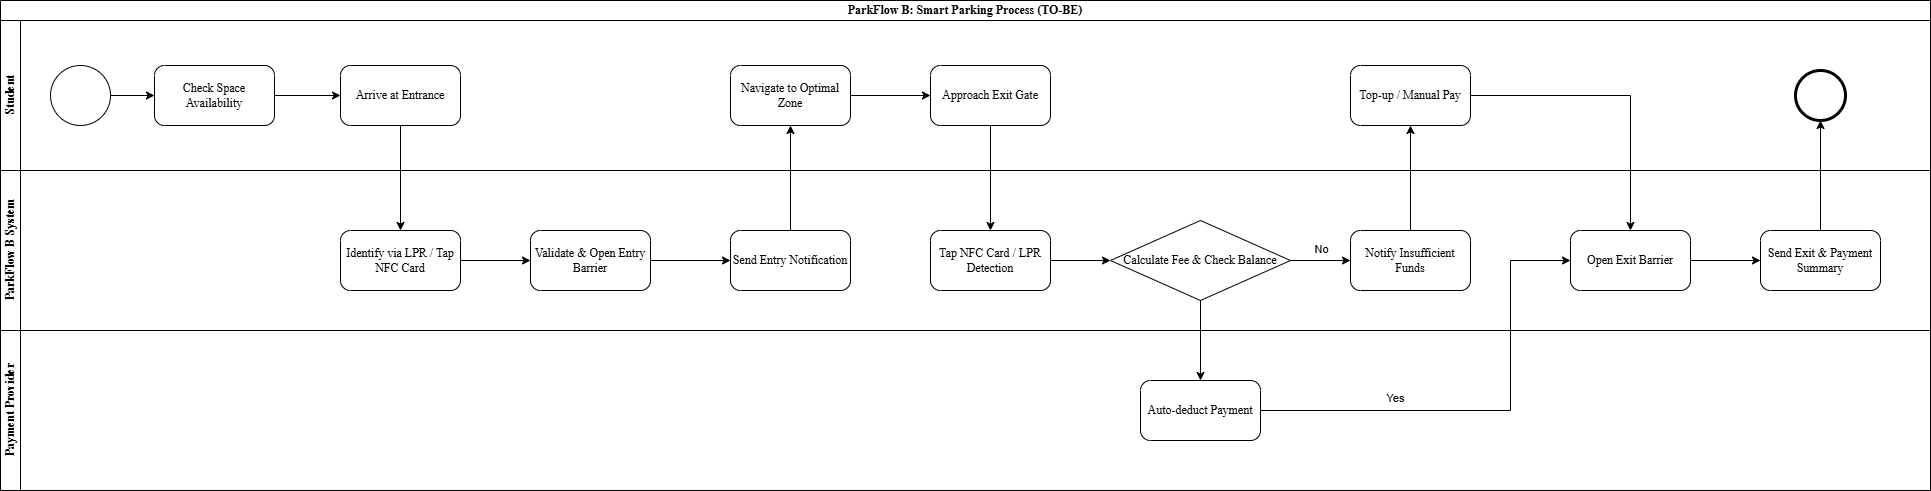

The diagram above was exported from draw.io. Its source (the exported page's mxGraphModel, read from the mxfile embedded in the PNG):
<mxGraphModel dx="2029" dy="709" grid="0" gridSize="10" guides="1" tooltips="1" connect="1" arrows="1" fold="1" page="1" pageScale="1" pageWidth="827" pageHeight="1169" math="0" shadow="0">
  <root>
    <mxCell id="0" />
    <mxCell id="1" parent="0" />
    <mxCell id="lAZgH3xs6ELfrsavCM2e-10" parent="1" style="swimlane;html=1;childLayout=stackLayout;resizeParent=1;resizeParentMax=0;horizontal=1;startSize=20;horizontalStack=0;whiteSpace=wrap;" value="&lt;b data-path-to-node=&quot;10,2,2,1,0,2&quot; data-index-in-node=&quot;0&quot;&gt;&lt;font face=&quot;Times New Roman&quot;&gt;ParkFlow B: Smart Parking Process (TO-BE)&lt;/font&gt;&lt;/b&gt;&lt;span class=&quot;citation-272&quot;&gt;&lt;/span&gt;" vertex="1">
      <mxGeometry height="490" width="1930" x="-590" y="310" as="geometry" />
    </mxCell>
    <mxCell id="lAZgH3xs6ELfrsavCM2e-11" parent="lAZgH3xs6ELfrsavCM2e-10" style="swimlane;html=1;startSize=20;horizontal=0;" value="&lt;b data-path-to-node=&quot;4,0,1,0&quot; data-index-in-node=&quot;0&quot;&gt;&lt;font face=&quot;Times New Roman&quot;&gt;Student&lt;/font&gt;&lt;/b&gt;&lt;span class=&quot;citation-288&quot;&gt;&lt;/span&gt;" vertex="1">
      <mxGeometry height="150" width="1930" y="20" as="geometry" />
    </mxCell>
    <mxCell id="lAZgH3xs6ELfrsavCM2e-17" edge="1" parent="lAZgH3xs6ELfrsavCM2e-11" source="lAZgH3xs6ELfrsavCM2e-15" style="edgeStyle=orthogonalEdgeStyle;rounded=0;orthogonalLoop=1;jettySize=auto;html=1;entryX=0;entryY=0.5;entryDx=0;entryDy=0;entryPerimeter=0;fontStyle=0;fontFamily=Times New Roman;" target="lAZgH3xs6ELfrsavCM2e-16">
      <mxGeometry relative="1" as="geometry">
        <mxPoint x="130" y="80" as="targetPoint" />
      </mxGeometry>
    </mxCell>
    <mxCell id="lAZgH3xs6ELfrsavCM2e-15" parent="lAZgH3xs6ELfrsavCM2e-11" style="points=[[0.145,0.145,0],[0.5,0,0],[0.855,0.145,0],[1,0.5,0],[0.855,0.855,0],[0.5,1,0],[0.145,0.855,0],[0,0.5,0]];shape=mxgraph.bpmn.event;html=1;verticalLabelPosition=bottom;labelBackgroundColor=#ffffff;verticalAlign=top;align=center;perimeter=ellipsePerimeter;outlineConnect=0;aspect=fixed;outline=standard;symbol=general;fontStyle=0;fontFamily=Times New Roman;" value="" vertex="1">
      <mxGeometry height="60" width="60" x="50" y="45" as="geometry" />
    </mxCell>
    <mxCell id="lAZgH3xs6ELfrsavCM2e-19" edge="1" parent="lAZgH3xs6ELfrsavCM2e-11" source="lAZgH3xs6ELfrsavCM2e-16" style="edgeStyle=orthogonalEdgeStyle;rounded=0;orthogonalLoop=1;jettySize=auto;html=1;fontStyle=0;fontFamily=Times New Roman;" target="lAZgH3xs6ELfrsavCM2e-18" value="">
      <mxGeometry relative="1" as="geometry" />
    </mxCell>
    <mxCell id="lAZgH3xs6ELfrsavCM2e-16" parent="lAZgH3xs6ELfrsavCM2e-11" style="points=[[0.25,0,0],[0.5,0,0],[0.75,0,0],[1,0.25,0],[1,0.5,0],[1,0.75,0],[0.75,1,0],[0.5,1,0],[0.25,1,0],[0,0.75,0],[0,0.5,0],[0,0.25,0]];shape=mxgraph.bpmn.task2;whiteSpace=wrap;rectStyle=rounded;size=10;html=1;container=1;expand=0;collapsible=0;taskMarker=abstract;fontStyle=0;fontFamily=Times New Roman;" value="Check Space Availability" vertex="1">
      <mxGeometry height="60" width="120" x="154" y="45" as="geometry" />
    </mxCell>
    <mxCell id="lAZgH3xs6ELfrsavCM2e-18" parent="lAZgH3xs6ELfrsavCM2e-11" style="points=[[0.25,0,0],[0.5,0,0],[0.75,0,0],[1,0.25,0],[1,0.5,0],[1,0.75,0],[0.75,1,0],[0.5,1,0],[0.25,1,0],[0,0.75,0],[0,0.5,0],[0,0.25,0]];shape=mxgraph.bpmn.task2;whiteSpace=wrap;rectStyle=rounded;size=10;html=1;container=1;expand=0;collapsible=0;taskMarker=abstract;fontStyle=0;fontFamily=Times New Roman;" value="Arrive at Entrance" vertex="1">
      <mxGeometry height="60" width="120" x="340" y="45" as="geometry" />
    </mxCell>
    <mxCell id="lAZgH3xs6ELfrsavCM2e-29" edge="1" parent="lAZgH3xs6ELfrsavCM2e-11" source="lAZgH3xs6ELfrsavCM2e-26" style="edgeStyle=orthogonalEdgeStyle;rounded=0;orthogonalLoop=1;jettySize=auto;html=1;fontStyle=0;fontFamily=Times New Roman;" target="lAZgH3xs6ELfrsavCM2e-28" value="">
      <mxGeometry relative="1" as="geometry" />
    </mxCell>
    <mxCell id="lAZgH3xs6ELfrsavCM2e-26" parent="lAZgH3xs6ELfrsavCM2e-11" style="points=[[0.25,0,0],[0.5,0,0],[0.75,0,0],[1,0.25,0],[1,0.5,0],[1,0.75,0],[0.75,1,0],[0.5,1,0],[0.25,1,0],[0,0.75,0],[0,0.5,0],[0,0.25,0]];shape=mxgraph.bpmn.task2;whiteSpace=wrap;rectStyle=rounded;size=10;html=1;container=1;expand=0;collapsible=0;taskMarker=abstract;fontStyle=0;fontFamily=Times New Roman;" value="&lt;span data-index-in-node=&quot;0&quot; data-path-to-node=&quot;8,4,1,0&quot;&gt;Navigate to Optimal Zone&lt;/span&gt;&lt;span class=&quot;citation-281&quot;&gt;&lt;/span&gt;" vertex="1">
      <mxGeometry height="60" width="120" x="730" y="45" as="geometry" />
    </mxCell>
    <mxCell id="lAZgH3xs6ELfrsavCM2e-28" parent="lAZgH3xs6ELfrsavCM2e-11" style="points=[[0.25,0,0],[0.5,0,0],[0.75,0,0],[1,0.25,0],[1,0.5,0],[1,0.75,0],[0.75,1,0],[0.5,1,0],[0.25,1,0],[0,0.75,0],[0,0.5,0],[0,0.25,0]];shape=mxgraph.bpmn.task2;whiteSpace=wrap;rectStyle=rounded;size=10;html=1;container=1;expand=0;collapsible=0;taskMarker=abstract;fontStyle=0;fontFamily=Times New Roman;" value="&lt;span data-index-in-node=&quot;0&quot; data-path-to-node=&quot;8,4,1,0&quot;&gt;Approach Exit Gate&lt;/span&gt;&lt;span class=&quot;citation-281&quot;&gt;&lt;/span&gt;" vertex="1">
      <mxGeometry height="60" width="120" x="930" y="45" as="geometry" />
    </mxCell>
    <mxCell id="lAZgH3xs6ELfrsavCM2e-46" parent="lAZgH3xs6ELfrsavCM2e-11" style="points=[[0.25,0,0],[0.5,0,0],[0.75,0,0],[1,0.25,0],[1,0.5,0],[1,0.75,0],[0.75,1,0],[0.5,1,0],[0.25,1,0],[0,0.75,0],[0,0.5,0],[0,0.25,0]];shape=mxgraph.bpmn.task2;whiteSpace=wrap;rectStyle=rounded;size=10;html=1;container=1;expand=0;collapsible=0;taskMarker=abstract;fontStyle=0;fontFamily=Times New Roman;" value="&lt;span data-index-in-node=&quot;0&quot; data-path-to-node=&quot;10,2,2,1,0,2&quot;&gt;Top-up / Manual Pay&lt;/span&gt;&lt;span class=&quot;citation-272&quot;&gt;&lt;/span&gt;" vertex="1">
      <mxGeometry height="60" width="120" x="1350" y="45" as="geometry" />
    </mxCell>
    <mxCell id="lAZgH3xs6ELfrsavCM2e-48" parent="lAZgH3xs6ELfrsavCM2e-11" style="points=[[0.145,0.145,0],[0.5,0,0],[0.855,0.145,0],[1,0.5,0],[0.855,0.855,0],[0.5,1,0],[0.145,0.855,0],[0,0.5,0]];shape=mxgraph.bpmn.event;html=1;verticalLabelPosition=bottom;labelBackgroundColor=#ffffff;verticalAlign=top;align=center;perimeter=ellipsePerimeter;outlineConnect=0;aspect=fixed;outline=end;symbol=terminate2;fontStyle=0;fontFamily=Times New Roman;" value="" vertex="1">
      <mxGeometry height="50" width="50" x="1795" y="50" as="geometry" />
    </mxCell>
    <mxCell id="lAZgH3xs6ELfrsavCM2e-12" parent="lAZgH3xs6ELfrsavCM2e-10" style="swimlane;html=1;startSize=20;horizontal=0;fontStyle=0;fontFamily=Times New Roman;" value="&lt;b&gt; ParkFlow B System&lt;/b&gt;" vertex="1">
      <mxGeometry height="160" width="1930" y="170" as="geometry" />
    </mxCell>
    <mxCell id="lAZgH3xs6ELfrsavCM2e-23" edge="1" parent="lAZgH3xs6ELfrsavCM2e-12" source="lAZgH3xs6ELfrsavCM2e-20" style="edgeStyle=orthogonalEdgeStyle;rounded=0;orthogonalLoop=1;jettySize=auto;html=1;fontStyle=0;fontFamily=Times New Roman;" target="lAZgH3xs6ELfrsavCM2e-22" value="">
      <mxGeometry relative="1" as="geometry" />
    </mxCell>
    <mxCell id="lAZgH3xs6ELfrsavCM2e-20" parent="lAZgH3xs6ELfrsavCM2e-12" style="points=[[0.25,0,0],[0.5,0,0],[0.75,0,0],[1,0.25,0],[1,0.5,0],[1,0.75,0],[0.75,1,0],[0.5,1,0],[0.25,1,0],[0,0.75,0],[0,0.5,0],[0,0.25,0]];shape=mxgraph.bpmn.task2;whiteSpace=wrap;rectStyle=rounded;size=10;html=1;container=1;expand=0;collapsible=0;taskMarker=abstract;fontStyle=0;fontFamily=Times New Roman;" value="&lt;span data-index-in-node=&quot;0&quot; data-path-to-node=&quot;8,3,1,0&quot;&gt;Identify via LPR / Tap NFC Card&lt;/span&gt;&lt;span class=&quot;citation-282&quot;&gt;&lt;/span&gt;" vertex="1">
      <mxGeometry height="60" width="120" x="340" y="60" as="geometry" />
    </mxCell>
    <mxCell id="lAZgH3xs6ELfrsavCM2e-25" edge="1" parent="lAZgH3xs6ELfrsavCM2e-12" source="lAZgH3xs6ELfrsavCM2e-22" style="edgeStyle=orthogonalEdgeStyle;rounded=0;orthogonalLoop=1;jettySize=auto;html=1;fontStyle=0;fontFamily=Times New Roman;" target="lAZgH3xs6ELfrsavCM2e-24" value="">
      <mxGeometry relative="1" as="geometry" />
    </mxCell>
    <mxCell id="lAZgH3xs6ELfrsavCM2e-22" parent="lAZgH3xs6ELfrsavCM2e-12" style="points=[[0.25,0,0],[0.5,0,0],[0.75,0,0],[1,0.25,0],[1,0.5,0],[1,0.75,0],[0.75,1,0],[0.5,1,0],[0.25,1,0],[0,0.75,0],[0,0.5,0],[0,0.25,0]];shape=mxgraph.bpmn.task2;whiteSpace=wrap;rectStyle=rounded;size=10;html=1;container=1;expand=0;collapsible=0;taskMarker=abstract;fontStyle=0;fontFamily=Times New Roman;" value="&lt;span data-index-in-node=&quot;0&quot; data-path-to-node=&quot;8,4,1,0&quot;&gt;Validate &amp;amp; Open Entry Barrier&lt;/span&gt;&lt;span class=&quot;citation-281&quot;&gt;&lt;/span&gt;" vertex="1">
      <mxGeometry height="60" width="120" x="530" y="60" as="geometry" />
    </mxCell>
    <mxCell id="lAZgH3xs6ELfrsavCM2e-24" parent="lAZgH3xs6ELfrsavCM2e-12" style="points=[[0.25,0,0],[0.5,0,0],[0.75,0,0],[1,0.25,0],[1,0.5,0],[1,0.75,0],[0.75,1,0],[0.5,1,0],[0.25,1,0],[0,0.75,0],[0,0.5,0],[0,0.25,0]];shape=mxgraph.bpmn.task2;whiteSpace=wrap;rectStyle=rounded;size=10;html=1;container=1;expand=0;collapsible=0;taskMarker=abstract;fontStyle=0;fontFamily=Times New Roman;" value="&lt;span data-index-in-node=&quot;0&quot; data-path-to-node=&quot;8,4,1,0&quot;&gt;Send Entry Notification&lt;/span&gt;&lt;span class=&quot;citation-281&quot;&gt;&lt;/span&gt;" vertex="1">
      <mxGeometry height="60" width="120" x="730" y="60" as="geometry" />
    </mxCell>
    <mxCell id="lAZgH3xs6ELfrsavCM2e-33" edge="1" parent="lAZgH3xs6ELfrsavCM2e-12" source="lAZgH3xs6ELfrsavCM2e-30" style="edgeStyle=orthogonalEdgeStyle;rounded=0;orthogonalLoop=1;jettySize=auto;html=1;fontStyle=0;fontFamily=Times New Roman;" target="lAZgH3xs6ELfrsavCM2e-32" value="">
      <mxGeometry relative="1" as="geometry" />
    </mxCell>
    <mxCell id="lAZgH3xs6ELfrsavCM2e-30" parent="lAZgH3xs6ELfrsavCM2e-12" style="points=[[0.25,0,0],[0.5,0,0],[0.75,0,0],[1,0.25,0],[1,0.5,0],[1,0.75,0],[0.75,1,0],[0.5,1,0],[0.25,1,0],[0,0.75,0],[0,0.5,0],[0,0.25,0]];shape=mxgraph.bpmn.task2;whiteSpace=wrap;rectStyle=rounded;size=10;html=1;container=1;expand=0;collapsible=0;taskMarker=abstract;fontStyle=0;fontFamily=Times New Roman;" value="&lt;span data-path-to-node=&quot;10,2,0,0&quot;&gt;&lt;span data-index-in-node=&quot;0&quot; data-path-to-node=&quot;10,2,0,0&quot;&gt;&lt;/span&gt;&lt;/span&gt;&lt;span data-path-to-node=&quot;10,2,1,0&quot;&gt;&lt;span data-index-in-node=&quot;0&quot; data-path-to-node=&quot;10,2,1,0&quot;&gt;Tap NFC Card / LPR Detection&lt;/span&gt;&lt;/span&gt;" vertex="1">
      <mxGeometry height="60" width="120" x="930" y="60" as="geometry" />
    </mxCell>
    <mxCell id="lAZgH3xs6ELfrsavCM2e-44" edge="1" parent="lAZgH3xs6ELfrsavCM2e-12" source="lAZgH3xs6ELfrsavCM2e-32" style="edgeStyle=orthogonalEdgeStyle;rounded=0;orthogonalLoop=1;jettySize=auto;html=1;fontStyle=0;fontFamily=Times New Roman;" target="lAZgH3xs6ELfrsavCM2e-43">
      <mxGeometry relative="1" as="geometry" />
    </mxCell>
    <mxCell id="lAZgH3xs6ELfrsavCM2e-62" connectable="0" parent="lAZgH3xs6ELfrsavCM2e-44" style="edgeLabel;html=1;align=center;verticalAlign=middle;resizable=0;points=[];" value="No" vertex="1">
      <mxGeometry relative="1" x="0.0462" as="geometry">
        <mxPoint x="-1" y="-12" as="offset" />
      </mxGeometry>
    </mxCell>
    <mxCell id="lAZgH3xs6ELfrsavCM2e-32" parent="lAZgH3xs6ELfrsavCM2e-12" style="rhombus;whiteSpace=wrap;html=1;fontStyle=0;fontFamily=Times New Roman;" value="Calculate Fee &amp;amp; Check Balance" vertex="1">
      <mxGeometry height="80" width="180" x="1110" y="50" as="geometry" />
    </mxCell>
    <mxCell id="lAZgH3xs6ELfrsavCM2e-41" edge="1" parent="lAZgH3xs6ELfrsavCM2e-12" source="lAZgH3xs6ELfrsavCM2e-38" style="edgeStyle=orthogonalEdgeStyle;rounded=0;orthogonalLoop=1;jettySize=auto;html=1;fontStyle=0;fontFamily=Times New Roman;" target="lAZgH3xs6ELfrsavCM2e-40" value="">
      <mxGeometry relative="1" as="geometry" />
    </mxCell>
    <mxCell id="lAZgH3xs6ELfrsavCM2e-38" parent="lAZgH3xs6ELfrsavCM2e-12" style="points=[[0.25,0,0],[0.5,0,0],[0.75,0,0],[1,0.25,0],[1,0.5,0],[1,0.75,0],[0.75,1,0],[0.5,1,0],[0.25,1,0],[0,0.75,0],[0,0.5,0],[0,0.25,0]];shape=mxgraph.bpmn.task2;whiteSpace=wrap;rectStyle=rounded;size=10;html=1;container=1;expand=0;collapsible=0;taskMarker=abstract;fontStyle=0;fontFamily=Times New Roman;" value="&lt;span data-index-in-node=&quot;0&quot; data-path-to-node=&quot;10,2,2,0,0,2&quot;&gt;Open Exit Barrier&lt;/span&gt;" vertex="1">
      <mxGeometry height="60" width="120" x="1570" y="60" as="geometry" />
    </mxCell>
    <mxCell id="lAZgH3xs6ELfrsavCM2e-40" parent="lAZgH3xs6ELfrsavCM2e-12" style="points=[[0.25,0,0],[0.5,0,0],[0.75,0,0],[1,0.25,0],[1,0.5,0],[1,0.75,0],[0.75,1,0],[0.5,1,0],[0.25,1,0],[0,0.75,0],[0,0.5,0],[0,0.25,0]];shape=mxgraph.bpmn.task2;whiteSpace=wrap;rectStyle=rounded;size=10;html=1;container=1;expand=0;collapsible=0;taskMarker=abstract;fontStyle=0;fontFamily=Times New Roman;" value="&lt;span data-index-in-node=&quot;0&quot; data-path-to-node=&quot;10,2,2,0,0,2&quot;&gt;Send Exit &amp;amp; Payment Summary&lt;/span&gt;" vertex="1">
      <mxGeometry height="60" width="120" x="1760" y="60" as="geometry" />
    </mxCell>
    <mxCell id="lAZgH3xs6ELfrsavCM2e-43" parent="lAZgH3xs6ELfrsavCM2e-12" style="points=[[0.25,0,0],[0.5,0,0],[0.75,0,0],[1,0.25,0],[1,0.5,0],[1,0.75,0],[0.75,1,0],[0.5,1,0],[0.25,1,0],[0,0.75,0],[0,0.5,0],[0,0.25,0]];shape=mxgraph.bpmn.task2;whiteSpace=wrap;rectStyle=rounded;size=10;html=1;container=1;expand=0;collapsible=0;taskMarker=abstract;fontStyle=0;fontFamily=Times New Roman;" value="&lt;span data-index-in-node=&quot;0&quot; data-path-to-node=&quot;10,2,2,0,0,2&quot;&gt;Notify Insufficient Funds&lt;/span&gt;" vertex="1">
      <mxGeometry height="60" width="120" x="1350" y="60" as="geometry" />
    </mxCell>
    <mxCell id="lAZgH3xs6ELfrsavCM2e-21" edge="1" parent="lAZgH3xs6ELfrsavCM2e-10" source="lAZgH3xs6ELfrsavCM2e-18" style="edgeStyle=orthogonalEdgeStyle;rounded=0;orthogonalLoop=1;jettySize=auto;html=1;fontStyle=0;fontFamily=Times New Roman;" target="lAZgH3xs6ELfrsavCM2e-20" value="">
      <mxGeometry relative="1" as="geometry" />
    </mxCell>
    <mxCell id="lAZgH3xs6ELfrsavCM2e-27" edge="1" parent="lAZgH3xs6ELfrsavCM2e-10" source="lAZgH3xs6ELfrsavCM2e-24" style="edgeStyle=orthogonalEdgeStyle;rounded=0;orthogonalLoop=1;jettySize=auto;html=1;fontStyle=0;fontFamily=Times New Roman;" target="lAZgH3xs6ELfrsavCM2e-26" value="">
      <mxGeometry relative="1" as="geometry" />
    </mxCell>
    <mxCell id="lAZgH3xs6ELfrsavCM2e-31" edge="1" parent="lAZgH3xs6ELfrsavCM2e-10" source="lAZgH3xs6ELfrsavCM2e-28" style="edgeStyle=orthogonalEdgeStyle;rounded=0;orthogonalLoop=1;jettySize=auto;html=1;fontStyle=0;fontFamily=Times New Roman;" target="lAZgH3xs6ELfrsavCM2e-30" value="">
      <mxGeometry relative="1" as="geometry" />
    </mxCell>
    <mxCell id="lAZgH3xs6ELfrsavCM2e-47" edge="1" parent="lAZgH3xs6ELfrsavCM2e-10" source="lAZgH3xs6ELfrsavCM2e-43" style="edgeStyle=orthogonalEdgeStyle;rounded=0;orthogonalLoop=1;jettySize=auto;html=1;fontStyle=0;fontFamily=Times New Roman;" target="lAZgH3xs6ELfrsavCM2e-46" value="">
      <mxGeometry relative="1" as="geometry" />
    </mxCell>
    <mxCell id="lAZgH3xs6ELfrsavCM2e-13" parent="lAZgH3xs6ELfrsavCM2e-10" style="swimlane;html=1;startSize=20;horizontal=0;fontStyle=0;fontFamily=Times New Roman;" value="&lt;b&gt;Payment Provider&lt;/b&gt;" vertex="1">
      <mxGeometry height="160" width="1930" y="330" as="geometry" />
    </mxCell>
    <mxCell id="lAZgH3xs6ELfrsavCM2e-35" parent="lAZgH3xs6ELfrsavCM2e-13" style="points=[[0.25,0,0],[0.5,0,0],[0.75,0,0],[1,0.25,0],[1,0.5,0],[1,0.75,0],[0.75,1,0],[0.5,1,0],[0.25,1,0],[0,0.75,0],[0,0.5,0],[0,0.25,0]];shape=mxgraph.bpmn.task2;whiteSpace=wrap;rectStyle=rounded;size=10;html=1;container=1;expand=0;collapsible=0;taskMarker=abstract;fontStyle=0;fontFamily=Times New Roman;" value="&lt;span data-path-to-node=&quot;10,2,2,0,0,0&quot;&gt; &lt;/span&gt;&lt;span data-path-to-node=&quot;10,2,2,0,0,1&quot;&gt;&lt;span class=&quot;citation-275&quot;&gt;&lt;/span&gt;&lt;/span&gt;&lt;span data-path-to-node=&quot;10,2,2,0,0,2&quot;&gt;&lt;span data-index-in-node=&quot;0&quot; data-path-to-node=&quot;10,2,2,0,0,2&quot;&gt;Auto-deduct Payment&lt;/span&gt;&lt;/span&gt;" vertex="1">
      <mxGeometry height="60" width="120" x="1140" y="50" as="geometry" />
    </mxCell>
    <mxCell id="lAZgH3xs6ELfrsavCM2e-53" edge="1" parent="lAZgH3xs6ELfrsavCM2e-10" source="lAZgH3xs6ELfrsavCM2e-32" style="edgeStyle=orthogonalEdgeStyle;rounded=0;orthogonalLoop=1;jettySize=auto;html=1;" target="lAZgH3xs6ELfrsavCM2e-35">
      <mxGeometry relative="1" as="geometry" />
    </mxCell>
    <mxCell id="lAZgH3xs6ELfrsavCM2e-59" edge="1" parent="lAZgH3xs6ELfrsavCM2e-10" source="lAZgH3xs6ELfrsavCM2e-35" style="edgeStyle=orthogonalEdgeStyle;rounded=0;orthogonalLoop=1;jettySize=auto;html=1;entryX=0;entryY=0.5;entryDx=0;entryDy=0;entryPerimeter=0;" target="lAZgH3xs6ELfrsavCM2e-38">
      <mxGeometry relative="1" as="geometry">
        <Array as="points">
          <mxPoint x="1510" y="410" />
          <mxPoint x="1510" y="260" />
        </Array>
      </mxGeometry>
    </mxCell>
    <mxCell id="lAZgH3xs6ELfrsavCM2e-63" connectable="0" parent="lAZgH3xs6ELfrsavCM2e-59" style="edgeLabel;html=1;align=center;verticalAlign=middle;resizable=0;points=[];" value="Yes" vertex="1">
      <mxGeometry relative="1" x="-0.5468" y="-2" as="geometry">
        <mxPoint x="30" y="-15" as="offset" />
      </mxGeometry>
    </mxCell>
    <mxCell id="lAZgH3xs6ELfrsavCM2e-60" edge="1" parent="lAZgH3xs6ELfrsavCM2e-10" source="lAZgH3xs6ELfrsavCM2e-40" style="edgeStyle=orthogonalEdgeStyle;rounded=0;orthogonalLoop=1;jettySize=auto;html=1;" target="lAZgH3xs6ELfrsavCM2e-48">
      <mxGeometry relative="1" as="geometry" />
    </mxCell>
    <mxCell id="lAZgH3xs6ELfrsavCM2e-64" edge="1" parent="lAZgH3xs6ELfrsavCM2e-10" source="lAZgH3xs6ELfrsavCM2e-46" style="edgeStyle=orthogonalEdgeStyle;rounded=0;orthogonalLoop=1;jettySize=auto;html=1;" target="lAZgH3xs6ELfrsavCM2e-38">
      <mxGeometry relative="1" as="geometry" />
    </mxCell>
  </root>
</mxGraphModel>